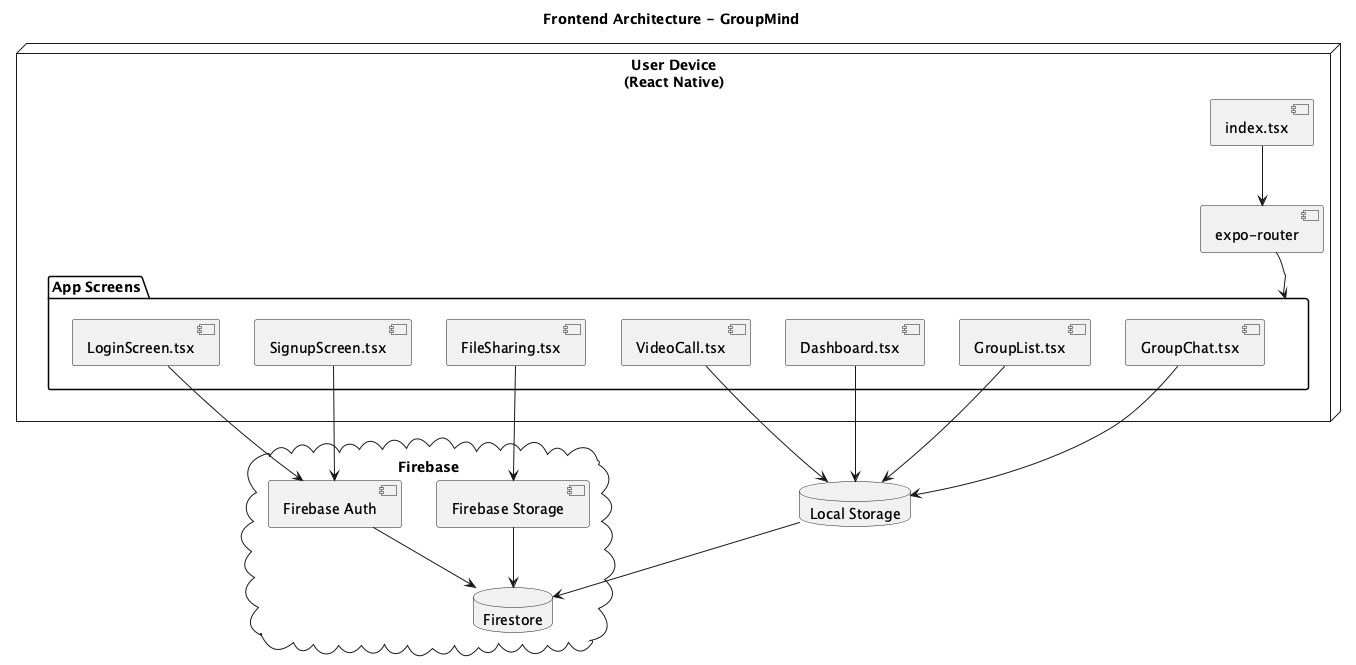

The diagram above was rendered by PlantUML. Its source (embedded in the PNG):
@startuml Frontend Architecture
title Frontend Architecture - GroupMind

node "User Device\n(React Native)" {
  [index.tsx] --> [expo-router]
  [expo-router] --> [App Screens]
}

package "App Screens" {
  [LoginScreen.tsx]
  [SignupScreen.tsx]
  [Dashboard.tsx]
  [GroupList.tsx]
  [GroupChat.tsx]
  [VideoCall.tsx]
  [FileSharing.tsx]
}

cloud "Firebase" {
  database "Firestore"
  [Firebase Auth]
  [Firebase Storage]
}

' Represent localstorage as a database symbol on the user device
database "Local Storage" as localstorage

' Firebase connections
[LoginScreen.tsx] --> [Firebase Auth]
[SignupScreen.tsx] --> [Firebase Auth]
[FileSharing.tsx] --> [Firebase Storage]

' Screens interacting with localstorage
[Dashboard.tsx] --> localstorage
[GroupList.tsx] --> localstorage
[GroupChat.tsx] --> localstorage
[VideoCall.tsx] --> localstorage

localstorage --> Firestore
[Firebase Auth] --> Firestore
[Firebase Storage] --> Firestore

@enduml